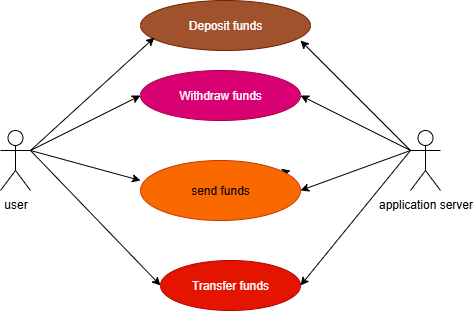

The diagram above was exported from draw.io. Its source (the exported page's mxGraphModel, read from the mxfile embedded in the PNG):
<mxGraphModel dx="864" dy="474" grid="1" gridSize="10" guides="1" tooltips="1" connect="1" arrows="1" fold="1" page="1" pageScale="1" pageWidth="850" pageHeight="1100" math="0" shadow="0">
  <root>
    <mxCell id="0" />
    <mxCell id="1" parent="0" />
    <mxCell id="fg8skFwVRhG7bwxQmjYJ-2" value="application server" style="shape=umlActor;verticalLabelPosition=bottom;verticalAlign=top;html=1;outlineConnect=0;" vertex="1" parent="1">
      <mxGeometry x="570" y="180" width="30" height="60" as="geometry" />
    </mxCell>
    <mxCell id="fg8skFwVRhG7bwxQmjYJ-3" value="Deposit funds" style="ellipse;whiteSpace=wrap;html=1;fillColor=#a0522d;strokeColor=#6D1F00;fontColor=#ffffff;" vertex="1" parent="1">
      <mxGeometry x="300" y="50" width="170" height="50" as="geometry" />
    </mxCell>
    <mxCell id="fg8skFwVRhG7bwxQmjYJ-9" value="Transfer funds" style="ellipse;whiteSpace=wrap;html=1;fillColor=#e51400;fontColor=#ffffff;strokeColor=#B20000;" vertex="1" parent="1">
      <mxGeometry x="320" y="310" width="140" height="50" as="geometry" />
    </mxCell>
    <mxCell id="fg8skFwVRhG7bwxQmjYJ-10" value="" style="endArrow=classic;html=1;rounded=0;entryX=0.082;entryY=0.74;entryDx=0;entryDy=0;entryPerimeter=0;" edge="1" parent="1" target="fg8skFwVRhG7bwxQmjYJ-3">
      <mxGeometry width="50" height="50" relative="1" as="geometry">
        <mxPoint x="190" y="200" as="sourcePoint" />
        <mxPoint x="290" y="90" as="targetPoint" />
      </mxGeometry>
    </mxCell>
    <mxCell id="fg8skFwVRhG7bwxQmjYJ-11" value="" style="endArrow=classic;html=1;rounded=0;" edge="1" parent="1" source="fg8skFwVRhG7bwxQmjYJ-8">
      <mxGeometry width="50" height="50" relative="1" as="geometry">
        <mxPoint x="180" y="200" as="sourcePoint" />
        <mxPoint x="450" y="220" as="targetPoint" />
      </mxGeometry>
    </mxCell>
    <mxCell id="fg8skFwVRhG7bwxQmjYJ-8" value="send funds" style="ellipse;whiteSpace=wrap;html=1;fillColor=#fa6800;fontColor=#000000;strokeColor=#C73500;" vertex="1" parent="1">
      <mxGeometry x="300" y="210" width="160" height="60" as="geometry" />
    </mxCell>
    <mxCell id="fg8skFwVRhG7bwxQmjYJ-13" value="" style="endArrow=classic;html=1;rounded=0;" edge="1" parent="1">
      <mxGeometry width="50" height="50" relative="1" as="geometry">
        <mxPoint x="190" y="200" as="sourcePoint" />
        <mxPoint x="300" y="230" as="targetPoint" />
      </mxGeometry>
    </mxCell>
    <mxCell id="fg8skFwVRhG7bwxQmjYJ-14" value="" style="endArrow=classic;html=1;rounded=0;entryX=0;entryY=0.5;entryDx=0;entryDy=0;" edge="1" parent="1" target="fg8skFwVRhG7bwxQmjYJ-9">
      <mxGeometry width="50" height="50" relative="1" as="geometry">
        <mxPoint x="190" y="200" as="sourcePoint" />
        <mxPoint x="450" y="220" as="targetPoint" />
      </mxGeometry>
    </mxCell>
    <mxCell id="fg8skFwVRhG7bwxQmjYJ-16" value="" style="endArrow=classic;html=1;rounded=0;entryX=0.941;entryY=0.8;entryDx=0;entryDy=0;entryPerimeter=0;" edge="1" parent="1" target="fg8skFwVRhG7bwxQmjYJ-3">
      <mxGeometry width="50" height="50" relative="1" as="geometry">
        <mxPoint x="570" y="200" as="sourcePoint" />
        <mxPoint x="470" y="155" as="targetPoint" />
      </mxGeometry>
    </mxCell>
    <mxCell id="fg8skFwVRhG7bwxQmjYJ-17" value="" style="endArrow=classic;html=1;rounded=0;entryX=1;entryY=0.5;entryDx=0;entryDy=0;" edge="1" parent="1" target="fg8skFwVRhG7bwxQmjYJ-8">
      <mxGeometry width="50" height="50" relative="1" as="geometry">
        <mxPoint x="570" y="200" as="sourcePoint" />
        <mxPoint x="450" y="220" as="targetPoint" />
      </mxGeometry>
    </mxCell>
    <mxCell id="fg8skFwVRhG7bwxQmjYJ-18" value="" style="endArrow=classic;html=1;rounded=0;entryX=1;entryY=0.5;entryDx=0;entryDy=0;" edge="1" parent="1" target="fg8skFwVRhG7bwxQmjYJ-9">
      <mxGeometry width="50" height="50" relative="1" as="geometry">
        <mxPoint x="570" y="200" as="sourcePoint" />
        <mxPoint x="450" y="220" as="targetPoint" />
      </mxGeometry>
    </mxCell>
    <mxCell id="fg8skFwVRhG7bwxQmjYJ-25" value="user" style="shape=umlActor;verticalLabelPosition=bottom;verticalAlign=top;html=1;outlineConnect=0;" vertex="1" parent="1">
      <mxGeometry x="160" y="180" width="30" height="60" as="geometry" />
    </mxCell>
    <mxCell id="fg8skFwVRhG7bwxQmjYJ-26" value="Withdraw funds" style="ellipse;whiteSpace=wrap;html=1;fillColor=#d80073;fontColor=#ffffff;strokeColor=#A50040;" vertex="1" parent="1">
      <mxGeometry x="300" y="120" width="160" height="50" as="geometry" />
    </mxCell>
    <mxCell id="fg8skFwVRhG7bwxQmjYJ-28" value="" style="endArrow=classic;html=1;rounded=0;entryX=0;entryY=0.5;entryDx=0;entryDy=0;exitX=1;exitY=0.3333333333333333;exitDx=0;exitDy=0;exitPerimeter=0;" edge="1" parent="1" source="fg8skFwVRhG7bwxQmjYJ-25" target="fg8skFwVRhG7bwxQmjYJ-26">
      <mxGeometry width="50" height="50" relative="1" as="geometry">
        <mxPoint x="200" y="200" as="sourcePoint" />
        <mxPoint x="310" y="170" as="targetPoint" />
      </mxGeometry>
    </mxCell>
    <mxCell id="fg8skFwVRhG7bwxQmjYJ-29" value="" style="endArrow=classic;html=1;rounded=0;entryX=1;entryY=0.5;entryDx=0;entryDy=0;" edge="1" parent="1" target="fg8skFwVRhG7bwxQmjYJ-26">
      <mxGeometry width="50" height="50" relative="1" as="geometry">
        <mxPoint x="570" y="200" as="sourcePoint" />
        <mxPoint x="470" y="180" as="targetPoint" />
      </mxGeometry>
    </mxCell>
  </root>
</mxGraphModel>